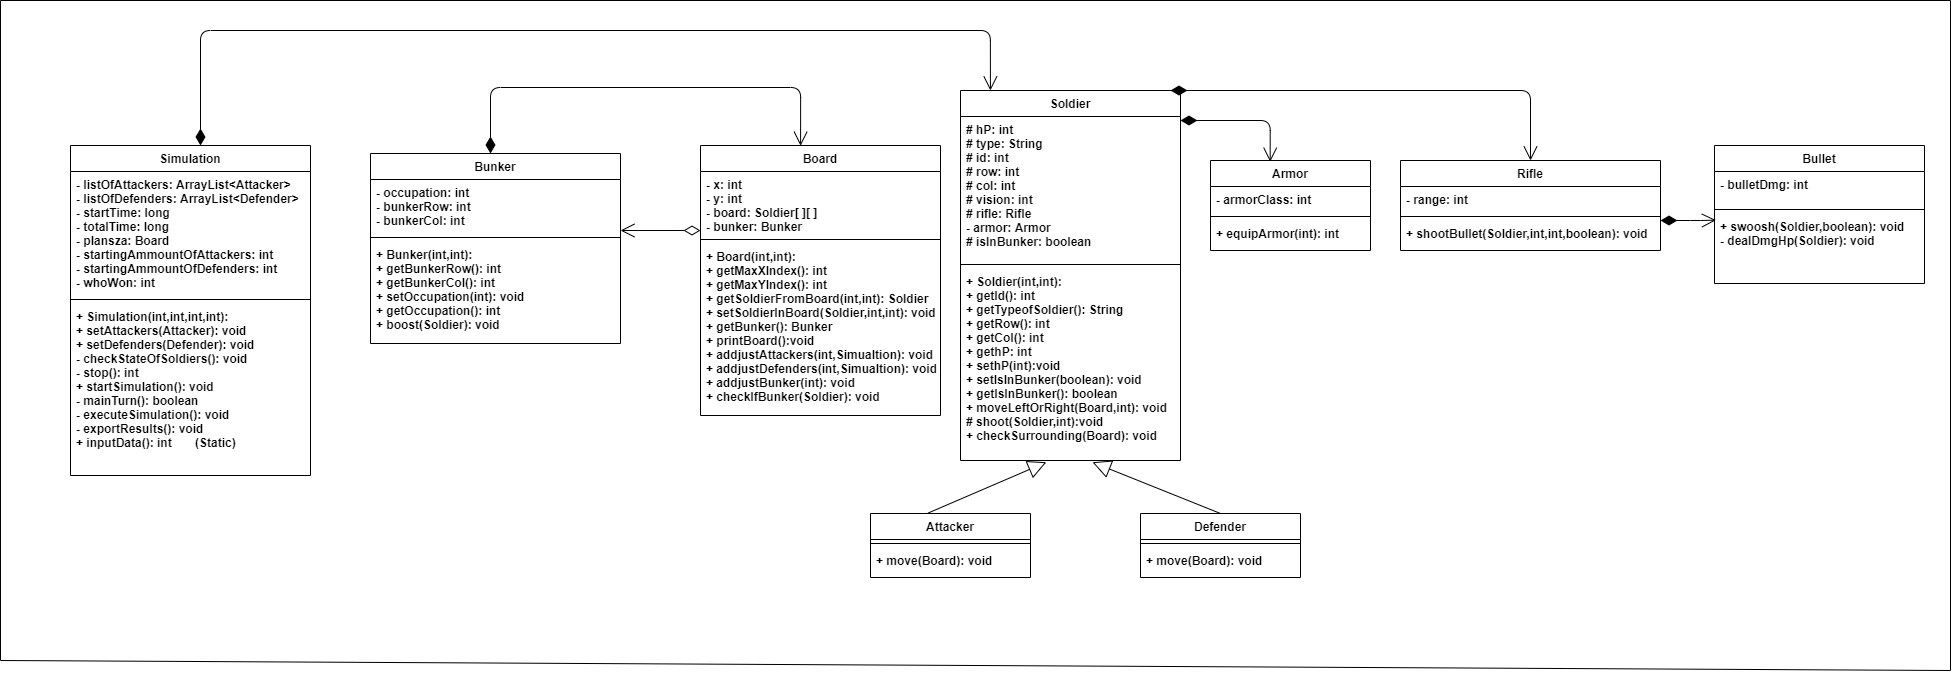

The diagram above was exported from draw.io. Its source (the exported page's mxGraphModel, read from the mxfile embedded in the PNG):
<mxGraphModel dx="3685" dy="1053" grid="1" gridSize="10" guides="1" tooltips="1" connect="1" arrows="1" fold="1" page="1" pageScale="1" pageWidth="1654" pageHeight="1169" math="0" shadow="0">
  <root>
    <mxCell id="0" />
    <mxCell id="1" parent="0" />
    <mxCell id="D-NDaSfIDuafQk8-ZELZ-27" value="Soldier" style="swimlane;fontStyle=1;align=center;verticalAlign=top;childLayout=stackLayout;horizontal=1;startSize=26;horizontalStack=0;resizeParent=1;resizeParentMax=0;resizeLast=0;collapsible=1;marginBottom=0;" parent="1" vertex="1">
      <mxGeometry x="690" y="130" width="220" height="370" as="geometry" />
    </mxCell>
    <mxCell id="D-NDaSfIDuafQk8-ZELZ-28" value="# hP: int&#10;# type: String&#10;# id: int&#10;# row: int&#10;# col: int&#10;# vision: int&#10;# rifle: Rifle&#10;- armor: Armor&#10;# isInBunker: boolean" style="text;strokeColor=none;fillColor=none;align=left;verticalAlign=top;spacingLeft=4;spacingRight=4;overflow=hidden;rotatable=0;points=[[0,0.5],[1,0.5]];portConstraint=eastwest;fontStyle=1" parent="D-NDaSfIDuafQk8-ZELZ-27" vertex="1">
      <mxGeometry y="26" width="220" height="144" as="geometry" />
    </mxCell>
    <mxCell id="D-NDaSfIDuafQk8-ZELZ-29" value="" style="line;strokeWidth=1;fillColor=none;align=left;verticalAlign=middle;spacingTop=-1;spacingLeft=3;spacingRight=3;rotatable=0;labelPosition=right;points=[];portConstraint=eastwest;" parent="D-NDaSfIDuafQk8-ZELZ-27" vertex="1">
      <mxGeometry y="170" width="220" height="8" as="geometry" />
    </mxCell>
    <mxCell id="D-NDaSfIDuafQk8-ZELZ-30" value="+ Soldier(int,int):&#10;+ getId(): int&#10;+ getTypeofSoldier(): String&#10;+ getRow(): int&#10;+ getCol(): int&#10;+ gethP: int&#10;+ sethP(int):void&#10;+ setIsInBunker(boolean): void&#10;+ getIsInBunker(): boolean&#10;+ moveLeftOrRight(Board,int): void&#10;# shoot(Soldier,int):void&#10;+ checkSurrounding(Board): void" style="text;strokeColor=none;fillColor=none;align=left;verticalAlign=top;spacingLeft=4;spacingRight=4;overflow=hidden;rotatable=0;points=[[0,0.5],[1,0.5]];portConstraint=eastwest;fontStyle=1" parent="D-NDaSfIDuafQk8-ZELZ-27" vertex="1">
      <mxGeometry y="178" width="220" height="192" as="geometry" />
    </mxCell>
    <mxCell id="D-NDaSfIDuafQk8-ZELZ-36" value="" style="endArrow=block;endSize=16;endFill=0;html=1;exitX=0.5;exitY=0;exitDx=0;exitDy=0;entryX=0.6;entryY=1.009;entryDx=0;entryDy=0;entryPerimeter=0;" parent="1" source="D-NDaSfIDuafQk8-ZELZ-47" target="D-NDaSfIDuafQk8-ZELZ-30" edge="1">
      <mxGeometry width="160" relative="1" as="geometry">
        <mxPoint x="370" y="420" as="sourcePoint" />
        <mxPoint x="277.56410256410254" y="310" as="targetPoint" />
      </mxGeometry>
    </mxCell>
    <mxCell id="D-NDaSfIDuafQk8-ZELZ-42" value="" style="endArrow=block;endSize=16;endFill=0;html=1;exitX=0.36;exitY=-0.007;exitDx=0;exitDy=0;exitPerimeter=0;entryX=0.39;entryY=1.009;entryDx=0;entryDy=0;entryPerimeter=0;" parent="1" source="D-NDaSfIDuafQk8-ZELZ-43" target="D-NDaSfIDuafQk8-ZELZ-30" edge="1">
      <mxGeometry width="160" relative="1" as="geometry">
        <mxPoint x="110" y="420" as="sourcePoint" />
        <mxPoint x="220.00410256410254" y="310" as="targetPoint" />
      </mxGeometry>
    </mxCell>
    <mxCell id="D-NDaSfIDuafQk8-ZELZ-43" value="Attacker" style="swimlane;fontStyle=1;align=center;verticalAlign=top;childLayout=stackLayout;horizontal=1;startSize=26;horizontalStack=0;resizeParent=1;resizeParentMax=0;resizeLast=0;collapsible=1;marginBottom=0;" parent="1" vertex="1">
      <mxGeometry x="600" y="553" width="160" height="64" as="geometry" />
    </mxCell>
    <mxCell id="D-NDaSfIDuafQk8-ZELZ-45" value="" style="line;strokeWidth=1;fillColor=none;align=left;verticalAlign=middle;spacingTop=-1;spacingLeft=3;spacingRight=3;rotatable=0;labelPosition=right;points=[];portConstraint=eastwest;" parent="D-NDaSfIDuafQk8-ZELZ-43" vertex="1">
      <mxGeometry y="26" width="160" height="8" as="geometry" />
    </mxCell>
    <mxCell id="D-NDaSfIDuafQk8-ZELZ-46" value="+ move(Board): void" style="text;strokeColor=none;fillColor=none;align=left;verticalAlign=top;spacingLeft=4;spacingRight=4;overflow=hidden;rotatable=0;points=[[0,0.5],[1,0.5]];portConstraint=eastwest;fontStyle=1" parent="D-NDaSfIDuafQk8-ZELZ-43" vertex="1">
      <mxGeometry y="34" width="160" height="30" as="geometry" />
    </mxCell>
    <mxCell id="D-NDaSfIDuafQk8-ZELZ-47" value="Defender" style="swimlane;fontStyle=1;align=center;verticalAlign=top;childLayout=stackLayout;horizontal=1;startSize=26;horizontalStack=0;resizeParent=1;resizeParentMax=0;resizeLast=0;collapsible=1;marginBottom=0;" parent="1" vertex="1">
      <mxGeometry x="870" y="553" width="160" height="64" as="geometry" />
    </mxCell>
    <mxCell id="D-NDaSfIDuafQk8-ZELZ-49" value="" style="line;strokeWidth=1;fillColor=none;align=left;verticalAlign=middle;spacingTop=-1;spacingLeft=3;spacingRight=3;rotatable=0;labelPosition=right;points=[];portConstraint=eastwest;" parent="D-NDaSfIDuafQk8-ZELZ-47" vertex="1">
      <mxGeometry y="26" width="160" height="8" as="geometry" />
    </mxCell>
    <mxCell id="D-NDaSfIDuafQk8-ZELZ-50" value="+ move(Board): void" style="text;strokeColor=none;fillColor=none;align=left;verticalAlign=top;spacingLeft=4;spacingRight=4;overflow=hidden;rotatable=0;points=[[0,0.5],[1,0.5]];portConstraint=eastwest;fontStyle=1" parent="D-NDaSfIDuafQk8-ZELZ-47" vertex="1">
      <mxGeometry y="34" width="160" height="30" as="geometry" />
    </mxCell>
    <mxCell id="D-NDaSfIDuafQk8-ZELZ-55" value="Rifle" style="swimlane;fontStyle=1;align=center;verticalAlign=top;childLayout=stackLayout;horizontal=1;startSize=26;horizontalStack=0;resizeParent=1;resizeParentMax=0;resizeLast=0;collapsible=1;marginBottom=0;" parent="1" vertex="1">
      <mxGeometry x="1130" y="200" width="260" height="90" as="geometry" />
    </mxCell>
    <mxCell id="D-NDaSfIDuafQk8-ZELZ-56" value="- range: int" style="text;strokeColor=none;fillColor=none;align=left;verticalAlign=top;spacingLeft=4;spacingRight=4;overflow=hidden;rotatable=0;points=[[0,0.5],[1,0.5]];portConstraint=eastwest;fontStyle=1" parent="D-NDaSfIDuafQk8-ZELZ-55" vertex="1">
      <mxGeometry y="26" width="260" height="26" as="geometry" />
    </mxCell>
    <mxCell id="D-NDaSfIDuafQk8-ZELZ-57" value="" style="line;strokeWidth=1;fillColor=none;align=left;verticalAlign=middle;spacingTop=-1;spacingLeft=3;spacingRight=3;rotatable=0;labelPosition=right;points=[];portConstraint=eastwest;" parent="D-NDaSfIDuafQk8-ZELZ-55" vertex="1">
      <mxGeometry y="52" width="260" height="8" as="geometry" />
    </mxCell>
    <mxCell id="D-NDaSfIDuafQk8-ZELZ-58" value="+ shootBullet(Soldier,int,int,boolean): void" style="text;strokeColor=none;fillColor=none;align=left;verticalAlign=top;spacingLeft=4;spacingRight=4;overflow=hidden;rotatable=0;points=[[0,0.5],[1,0.5]];portConstraint=eastwest;fontStyle=1" parent="D-NDaSfIDuafQk8-ZELZ-55" vertex="1">
      <mxGeometry y="60" width="260" height="30" as="geometry" />
    </mxCell>
    <mxCell id="D-NDaSfIDuafQk8-ZELZ-63" value="Armor" style="swimlane;fontStyle=1;align=center;verticalAlign=top;childLayout=stackLayout;horizontal=1;startSize=26;horizontalStack=0;resizeParent=1;resizeParentMax=0;resizeLast=0;collapsible=1;marginBottom=0;" parent="1" vertex="1">
      <mxGeometry x="940" y="200" width="160" height="90" as="geometry" />
    </mxCell>
    <mxCell id="D-NDaSfIDuafQk8-ZELZ-64" value="- armorClass: int" style="text;strokeColor=none;fillColor=none;align=left;verticalAlign=top;spacingLeft=4;spacingRight=4;overflow=hidden;rotatable=0;points=[[0,0.5],[1,0.5]];portConstraint=eastwest;fontStyle=1" parent="D-NDaSfIDuafQk8-ZELZ-63" vertex="1">
      <mxGeometry y="26" width="160" height="26" as="geometry" />
    </mxCell>
    <mxCell id="D-NDaSfIDuafQk8-ZELZ-65" value="" style="line;strokeWidth=1;fillColor=none;align=left;verticalAlign=middle;spacingTop=-1;spacingLeft=3;spacingRight=3;rotatable=0;labelPosition=right;points=[];portConstraint=eastwest;" parent="D-NDaSfIDuafQk8-ZELZ-63" vertex="1">
      <mxGeometry y="52" width="160" height="8" as="geometry" />
    </mxCell>
    <mxCell id="D-NDaSfIDuafQk8-ZELZ-66" value="+ equipArmor(int): int" style="text;strokeColor=none;fillColor=none;align=left;verticalAlign=top;spacingLeft=4;spacingRight=4;overflow=hidden;rotatable=0;points=[[0,0.5],[1,0.5]];portConstraint=eastwest;fontStyle=1" parent="D-NDaSfIDuafQk8-ZELZ-63" vertex="1">
      <mxGeometry y="60" width="160" height="30" as="geometry" />
    </mxCell>
    <mxCell id="D-NDaSfIDuafQk8-ZELZ-67" value="Bullet" style="swimlane;fontStyle=1;align=center;verticalAlign=top;childLayout=stackLayout;horizontal=1;startSize=26;horizontalStack=0;resizeParent=1;resizeParentMax=0;resizeLast=0;collapsible=1;marginBottom=0;" parent="1" vertex="1">
      <mxGeometry x="1444" y="185" width="210" height="138" as="geometry" />
    </mxCell>
    <mxCell id="D-NDaSfIDuafQk8-ZELZ-68" value="- bulletDmg: int" style="text;strokeColor=none;fillColor=none;align=left;verticalAlign=top;spacingLeft=4;spacingRight=4;overflow=hidden;rotatable=0;points=[[0,0.5],[1,0.5]];portConstraint=eastwest;fontStyle=1" parent="D-NDaSfIDuafQk8-ZELZ-67" vertex="1">
      <mxGeometry y="26" width="210" height="34" as="geometry" />
    </mxCell>
    <mxCell id="D-NDaSfIDuafQk8-ZELZ-69" value="" style="line;strokeWidth=1;fillColor=none;align=left;verticalAlign=middle;spacingTop=-1;spacingLeft=3;spacingRight=3;rotatable=0;labelPosition=right;points=[];portConstraint=eastwest;" parent="D-NDaSfIDuafQk8-ZELZ-67" vertex="1">
      <mxGeometry y="60" width="210" height="8" as="geometry" />
    </mxCell>
    <mxCell id="D-NDaSfIDuafQk8-ZELZ-70" value="+ swoosh(Soldier,boolean): void&#10;- dealDmgHp(Soldier): void" style="text;strokeColor=none;fillColor=none;align=left;verticalAlign=top;spacingLeft=4;spacingRight=4;overflow=hidden;rotatable=0;points=[[0,0.5],[1,0.5]];portConstraint=eastwest;fontStyle=1" parent="D-NDaSfIDuafQk8-ZELZ-67" vertex="1">
      <mxGeometry y="68" width="210" height="70" as="geometry" />
    </mxCell>
    <mxCell id="D-NDaSfIDuafQk8-ZELZ-77" value="Board" style="swimlane;fontStyle=1;align=center;verticalAlign=top;childLayout=stackLayout;horizontal=1;startSize=26;horizontalStack=0;resizeParent=1;resizeParentMax=0;resizeLast=0;collapsible=1;marginBottom=0;" parent="1" vertex="1">
      <mxGeometry x="430" y="185" width="240" height="270" as="geometry" />
    </mxCell>
    <mxCell id="D-NDaSfIDuafQk8-ZELZ-78" value="- x: int&#10;- y: int&#10;- board: Soldier[ ][ ]&#10;- bunker: Bunker" style="text;strokeColor=none;fillColor=none;align=left;verticalAlign=top;spacingLeft=4;spacingRight=4;overflow=hidden;rotatable=0;points=[[0,0.5],[1,0.5]];portConstraint=eastwest;fontStyle=1" parent="D-NDaSfIDuafQk8-ZELZ-77" vertex="1">
      <mxGeometry y="26" width="240" height="64" as="geometry" />
    </mxCell>
    <mxCell id="D-NDaSfIDuafQk8-ZELZ-79" value="" style="line;strokeWidth=1;fillColor=none;align=left;verticalAlign=middle;spacingTop=-1;spacingLeft=3;spacingRight=3;rotatable=0;labelPosition=right;points=[];portConstraint=eastwest;" parent="D-NDaSfIDuafQk8-ZELZ-77" vertex="1">
      <mxGeometry y="90" width="240" height="8" as="geometry" />
    </mxCell>
    <mxCell id="D-NDaSfIDuafQk8-ZELZ-80" value="+ Board(int,int):&#10;+ getMaxXIndex(): int&#10;+ getMaxYIndex(): int&#10;+ getSoldierFromBoard(int,int): Soldier&#10;+ setSoldierInBoard(Soldier,int,int): void&#10;+ getBunker(): Bunker&#10;+ printBoard():void&#10;+ addjustAttackers(int,Simualtion): void&#10;+ addjustDefenders(int,Simualtion): void&#10;+ addjustBunker(int): void&#10;+ checkIfBunker(Soldier): void" style="text;strokeColor=none;fillColor=none;align=left;verticalAlign=top;spacingLeft=4;spacingRight=4;overflow=hidden;rotatable=0;points=[[0,0.5],[1,0.5]];portConstraint=eastwest;fontStyle=1" parent="D-NDaSfIDuafQk8-ZELZ-77" vertex="1">
      <mxGeometry y="98" width="240" height="172" as="geometry" />
    </mxCell>
    <mxCell id="D-NDaSfIDuafQk8-ZELZ-81" value="Bunker" style="swimlane;fontStyle=1;align=center;verticalAlign=top;childLayout=stackLayout;horizontal=1;startSize=26;horizontalStack=0;resizeParent=1;resizeParentMax=0;resizeLast=0;collapsible=1;marginBottom=0;" parent="1" vertex="1">
      <mxGeometry x="100" y="193" width="250" height="190" as="geometry" />
    </mxCell>
    <mxCell id="D-NDaSfIDuafQk8-ZELZ-82" value="- occupation: int&#10;- bunkerRow: int&#10;- bunkerCol: int" style="text;strokeColor=none;fillColor=none;align=left;verticalAlign=top;spacingLeft=4;spacingRight=4;overflow=hidden;rotatable=0;points=[[0,0.5],[1,0.5]];portConstraint=eastwest;fontStyle=1" parent="D-NDaSfIDuafQk8-ZELZ-81" vertex="1">
      <mxGeometry y="26" width="250" height="54" as="geometry" />
    </mxCell>
    <mxCell id="D-NDaSfIDuafQk8-ZELZ-83" value="" style="line;strokeWidth=1;fillColor=none;align=left;verticalAlign=middle;spacingTop=-1;spacingLeft=3;spacingRight=3;rotatable=0;labelPosition=right;points=[];portConstraint=eastwest;" parent="D-NDaSfIDuafQk8-ZELZ-81" vertex="1">
      <mxGeometry y="80" width="250" height="8" as="geometry" />
    </mxCell>
    <mxCell id="D-NDaSfIDuafQk8-ZELZ-84" value="+ Bunker(int,int):&#10;+ getBunkerRow(): int&#10;+ getBunkerCol(): int&#10;+ setOccupation(int): void&#10;+ getOccupation(): int&#10;+ boost(Soldier): void" style="text;strokeColor=none;fillColor=none;align=left;verticalAlign=top;spacingLeft=4;spacingRight=4;overflow=hidden;rotatable=0;points=[[0,0.5],[1,0.5]];portConstraint=eastwest;fontStyle=1" parent="D-NDaSfIDuafQk8-ZELZ-81" vertex="1">
      <mxGeometry y="88" width="250" height="102" as="geometry" />
    </mxCell>
    <mxCell id="D-NDaSfIDuafQk8-ZELZ-89" value="" style="endArrow=none;html=1;" parent="1" edge="1">
      <mxGeometry width="50" height="50" relative="1" as="geometry">
        <mxPoint x="-270" y="700" as="sourcePoint" />
        <mxPoint x="-270" y="40" as="targetPoint" />
      </mxGeometry>
    </mxCell>
    <mxCell id="D-NDaSfIDuafQk8-ZELZ-90" value="" style="endArrow=none;html=1;" parent="1" edge="1">
      <mxGeometry width="50" height="50" relative="1" as="geometry">
        <mxPoint x="-270" y="700" as="sourcePoint" />
        <mxPoint x="1680" y="710" as="targetPoint" />
      </mxGeometry>
    </mxCell>
    <mxCell id="D-NDaSfIDuafQk8-ZELZ-91" value="" style="endArrow=none;html=1;" parent="1" edge="1">
      <mxGeometry width="50" height="50" relative="1" as="geometry">
        <mxPoint x="1680" y="710" as="sourcePoint" />
        <mxPoint x="1680" y="40" as="targetPoint" />
      </mxGeometry>
    </mxCell>
    <mxCell id="D-NDaSfIDuafQk8-ZELZ-92" value="" style="endArrow=none;html=1;" parent="1" edge="1">
      <mxGeometry width="50" height="50" relative="1" as="geometry">
        <mxPoint x="-270" y="40" as="sourcePoint" />
        <mxPoint x="1680" y="40" as="targetPoint" />
      </mxGeometry>
    </mxCell>
    <mxCell id="VuOqIg9VSSLMHSWpAUDa-6" value="Simulation" style="swimlane;fontStyle=1;align=center;verticalAlign=top;childLayout=stackLayout;horizontal=1;startSize=26;horizontalStack=0;resizeParent=1;resizeParentMax=0;resizeLast=0;collapsible=1;marginBottom=0;" vertex="1" parent="1">
      <mxGeometry x="-200" y="185" width="240" height="330" as="geometry" />
    </mxCell>
    <mxCell id="VuOqIg9VSSLMHSWpAUDa-7" value="- listOfAttackers: ArrayList&lt;Attacker&gt;&#10;- listOfDefenders: ArrayList&lt;Defender&gt;&#10;- startTime: long&#10;- totalTime: long&#10;- plansza: Board&#10;- startingAmmountOfAttackers: int&#10;- startingAmmountOfDefenders: int&#10;- whoWon: int" style="text;strokeColor=none;fillColor=none;align=left;verticalAlign=top;spacingLeft=4;spacingRight=4;overflow=hidden;rotatable=0;points=[[0,0.5],[1,0.5]];portConstraint=eastwest;fontStyle=1" vertex="1" parent="VuOqIg9VSSLMHSWpAUDa-6">
      <mxGeometry y="26" width="240" height="124" as="geometry" />
    </mxCell>
    <mxCell id="VuOqIg9VSSLMHSWpAUDa-8" value="" style="line;strokeWidth=1;fillColor=none;align=left;verticalAlign=middle;spacingTop=-1;spacingLeft=3;spacingRight=3;rotatable=0;labelPosition=right;points=[];portConstraint=eastwest;" vertex="1" parent="VuOqIg9VSSLMHSWpAUDa-6">
      <mxGeometry y="150" width="240" height="8" as="geometry" />
    </mxCell>
    <mxCell id="VuOqIg9VSSLMHSWpAUDa-9" value="+ Simulation(int,int,int,int):&#10;+ setAttackers(Attacker): void&#10;+ setDefenders(Defender): void&#10;- checkStateOfSoldiers(): void&#10;- stop(): int&#10;+ startSimulation(): void&#10;- mainTurn(): boolean&#10;- executeSimulation(): void&#10;- exportResults(): void&#10;+ inputData(): int       (Static)" style="text;strokeColor=none;fillColor=none;align=left;verticalAlign=top;spacingLeft=4;spacingRight=4;overflow=hidden;rotatable=0;points=[[0,0.5],[1,0.5]];portConstraint=eastwest;fontStyle=1;" vertex="1" parent="VuOqIg9VSSLMHSWpAUDa-6">
      <mxGeometry y="158" width="240" height="172" as="geometry" />
    </mxCell>
    <mxCell id="VuOqIg9VSSLMHSWpAUDa-10" value="" style="endArrow=open;html=1;endSize=12;startArrow=diamondThin;startSize=14;startFill=1;edgeStyle=orthogonalEdgeStyle;align=left;verticalAlign=bottom;entryX=0.417;entryY=0.001;entryDx=0;entryDy=0;entryPerimeter=0;exitX=0.48;exitY=0;exitDx=0;exitDy=0;exitPerimeter=0;" edge="1" parent="1" source="D-NDaSfIDuafQk8-ZELZ-81" target="D-NDaSfIDuafQk8-ZELZ-77">
      <mxGeometry x="-0.8698" y="60" relative="1" as="geometry">
        <mxPoint x="220" y="185" as="sourcePoint" />
        <mxPoint x="530" y="180" as="targetPoint" />
        <Array as="points">
          <mxPoint x="220" y="127" />
          <mxPoint x="530" y="127" />
        </Array>
        <mxPoint as="offset" />
      </mxGeometry>
    </mxCell>
    <mxCell id="VuOqIg9VSSLMHSWpAUDa-13" value="" style="endArrow=open;html=1;endSize=12;startArrow=diamondThin;startSize=14;startFill=0;edgeStyle=orthogonalEdgeStyle;align=left;verticalAlign=bottom;exitX=0;exitY=0.922;exitDx=0;exitDy=0;exitPerimeter=0;" edge="1" parent="1" source="D-NDaSfIDuafQk8-ZELZ-78">
      <mxGeometry x="-1" y="121" relative="1" as="geometry">
        <mxPoint x="420" y="270" as="sourcePoint" />
        <mxPoint x="350" y="270" as="targetPoint" />
        <mxPoint x="-110" y="71" as="offset" />
      </mxGeometry>
    </mxCell>
    <mxCell id="VuOqIg9VSSLMHSWpAUDa-14" value="" style="endArrow=open;html=1;endSize=12;startArrow=diamondThin;startSize=14;startFill=1;edgeStyle=orthogonalEdgeStyle;align=left;verticalAlign=bottom;" edge="1" parent="1" target="D-NDaSfIDuafQk8-ZELZ-55">
      <mxGeometry x="-0.6667" y="50" relative="1" as="geometry">
        <mxPoint x="900" y="130" as="sourcePoint" />
        <mxPoint x="1060" y="130" as="targetPoint" />
        <mxPoint as="offset" />
      </mxGeometry>
    </mxCell>
    <mxCell id="VuOqIg9VSSLMHSWpAUDa-15" value="" style="endArrow=open;html=1;endSize=12;startArrow=diamondThin;startSize=14;startFill=1;edgeStyle=orthogonalEdgeStyle;align=left;verticalAlign=bottom;entryX=0.373;entryY=0.014;entryDx=0;entryDy=0;entryPerimeter=0;" edge="1" parent="1" source="D-NDaSfIDuafQk8-ZELZ-28" target="D-NDaSfIDuafQk8-ZELZ-63">
      <mxGeometry x="1" y="-197" relative="1" as="geometry">
        <mxPoint x="910" y="244.57999999999998" as="sourcePoint" />
        <mxPoint x="1000" y="198" as="targetPoint" />
        <Array as="points">
          <mxPoint x="1000" y="160" />
        </Array>
        <mxPoint x="170" y="-97" as="offset" />
      </mxGeometry>
    </mxCell>
    <mxCell id="VuOqIg9VSSLMHSWpAUDa-16" value="" style="endArrow=open;html=1;endSize=12;startArrow=diamondThin;startSize=14;startFill=1;edgeStyle=orthogonalEdgeStyle;align=left;verticalAlign=bottom;entryX=0.007;entryY=0.095;entryDx=0;entryDy=0;entryPerimeter=0;" edge="1" parent="1" target="D-NDaSfIDuafQk8-ZELZ-70">
      <mxGeometry x="-1" y="89" relative="1" as="geometry">
        <mxPoint x="1390" y="260" as="sourcePoint" />
        <mxPoint x="1440" y="260" as="targetPoint" />
        <Array as="points">
          <mxPoint x="1430" y="260" />
        </Array>
        <mxPoint x="-80" y="49" as="offset" />
      </mxGeometry>
    </mxCell>
    <mxCell id="VuOqIg9VSSLMHSWpAUDa-17" value="" style="endArrow=open;html=1;endSize=12;startArrow=diamondThin;startSize=14;startFill=1;edgeStyle=orthogonalEdgeStyle;align=left;verticalAlign=bottom;exitX=0.48;exitY=0;exitDx=0;exitDy=0;exitPerimeter=0;entryX=0.136;entryY=0;entryDx=0;entryDy=0;entryPerimeter=0;" edge="1" parent="1" target="D-NDaSfIDuafQk8-ZELZ-27">
      <mxGeometry x="-0.8698" y="60" relative="1" as="geometry">
        <mxPoint x="-70" y="185" as="sourcePoint" />
        <mxPoint x="610" y="100" as="targetPoint" />
        <Array as="points">
          <mxPoint x="-70" y="70" />
          <mxPoint x="720" y="70" />
        </Array>
        <mxPoint as="offset" />
      </mxGeometry>
    </mxCell>
  </root>
</mxGraphModel>